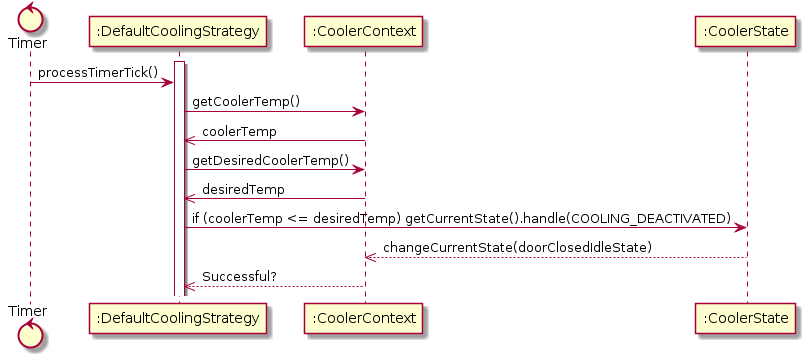

The diagram above was rendered by PlantUML. Its source (embedded in the PNG):
@startuml
Control Timer

activate ":DefaultCoolingStrategy" 
Timer -> ":DefaultCoolingStrategy" : processTimerTick()

":DefaultCoolingStrategy" -> ":CoolerContext": getCoolerTemp()
":CoolerContext" ->> ":DefaultCoolingStrategy": coolerTemp
":DefaultCoolingStrategy" -> ":CoolerContext": getDesiredCoolerTemp()
":CoolerContext" ->> ":DefaultCoolingStrategy": desiredTemp

":DefaultCoolingStrategy" -> ":CoolerState": if (coolerTemp <= desiredTemp) getCurrentState().handle(COOLING_DEACTIVATED)

":CoolerState" -->> ":CoolerContext": changeCurrentState(doorClosedIdleState)
deactivate ":CoolerState" 

":CoolerContext" -->> ":DefaultCoolingStrategy" : Successful?
deactivate ":CoolerContext"
@enduml